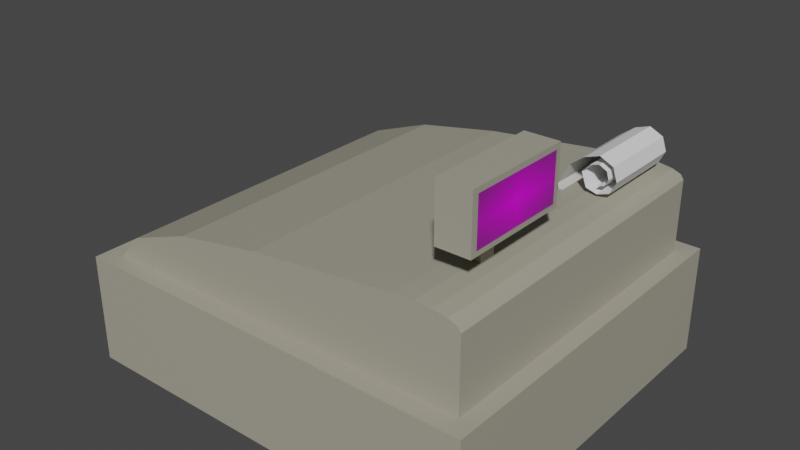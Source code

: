 # Source: cash_register_01_1.blend  (saved by Blender 3.2.14; exported with 4.5.12 LTS)
import bpy
from mathutils import Matrix  # noqa: F401  (used for matrix-valued properties, if any)

bpy.ops.wm.read_factory_settings(use_empty=True)
scene = bpy.context.scene
scene.name = 'Scene'

# ---- collections
col_collection = bpy.data.collections.new('Collection'); scene.collection.children.link(col_collection)

# ---- images (referenced by path relative to the original .blend; pixels are not part of the script)
import os
ASSET_DIR = os.environ.get("B2B_ASSET_DIR", "")  # directory of the original .blend (textures are referenced by path, not embedded)
HERE = os.path.dirname(os.path.abspath(__file__))  # packed textures are extracted next to this script under _unpacked/

def load_image(name, relpath, width, height, colorspace="sRGB"):
    """Load a texture the original file referenced (path relative to the .blend, or extracted next to this script)."""
    p = next((c for c in (os.path.join(HERE, relpath), os.path.join(ASSET_DIR, relpath)) if relpath and os.path.exists(c)), "")
    if p:
        img = bpy.data.images.load(p, check_existing=True)
        img.name = name
    else:  # same state as the original file: an image datablock whose file is absent (Cycles renders it pink)
        img = bpy.data.images.new(name, width, height)
        img.source = "FILE"
        img.filepath = "//" + (relpath or name)
    img.colorspace_settings.name = colorspace
    return img
img_screen_02_png = load_image('screen_02.png', 'screen_02.png', 1024, 1024, 'sRGB')

# ---- materials (node trees are filled in below, after node groups)
mat_material_001 = bpy.data.materials.new('Material.001')
mat_material_001.use_transparent_shadow = False
mat_screen_02 = bpy.data.materials.new('screen_02')
mat_screen_02.surface_render_method = 'BLENDED'
mat_screen_02.blend_method = 'BLEND'
mat_screen_02.use_transparent_shadow = False

# ---- node groups
ng_auto_smooth = bpy.data.node_groups.new('Auto Smooth', 'GeometryNodeTree')
_s = ng_auto_smooth.interface.new_socket(name='Geometry', in_out='OUTPUT', socket_type='NodeSocketGeometry')
_s = ng_auto_smooth.interface.new_socket(name='Geometry', in_out='INPUT', socket_type='NodeSocketGeometry')
_s = ng_auto_smooth.interface.new_socket(name='Angle', in_out='INPUT', socket_type='NodeSocketFloat')
_s.subtype = 'ANGLE'
_s.min_value = 0.0
_s.max_value = 3.142
ng_auto_smooth.is_modifier = True
_N = ng_auto_smooth.nodes; _L = ng_auto_smooth.links
n0 = _N.new('NodeGroupOutput'); n0.name = 'Group Output'; n0.location = (480, -100)
n1 = _N.new('NodeGroupInput'); n1.name = 'Group Input'; n1.location = (-420, -300)
n2 = _N.new('NodeGroupInput'); n2.name = 'Group Input.001'; n2.location = (-60, -100)
n3 = _N.new('GeometryNodeSetShadeSmooth'); n3.name = 'Set Shade Smooth'; n3.location = (120, -100)
n3.domain = 'EDGE'
n4 = _N.new('GeometryNodeSetShadeSmooth'); n4.name = 'Set Shade Smooth.001'; n4.location = (300, -100)
n5 = _N.new('GeometryNodeInputMeshEdgeAngle'); n5.name = 'Edge Angle'; n5.location = (-420, -220)
n6 = _N.new('GeometryNodeInputEdgeSmooth'); n6.name = 'Is Edge Smooth'; n6.location = (-60, -160)
n7 = _N.new('GeometryNodeInputShadeSmooth'); n7.name = 'Is Face Smooth'; n7.location = (-240, -340)
n8 = _N.new('FunctionNodeBooleanMath'); n8.name = 'Boolean Math'; n8.location = (-60, -220)
n9 = _N.new('FunctionNodeCompare'); n9.name = 'Compare'; n9.location = (-240, -180)
n9.operation = 'LESS_EQUAL'
_L.new(n5.outputs[0], n9.inputs[0])
_L.new(n4.outputs[0], n0.inputs[0])
_L.new(n1.outputs[1], n9.inputs[1])
_L.new(n9.outputs[0], n8.inputs[0])
_L.new(n7.outputs[0], n8.inputs[1])
_L.new(n2.outputs[0], n3.inputs[0])
_L.new(n6.outputs[0], n3.inputs[1])
_L.new(n3.outputs[0], n4.inputs[0])
_L.new(n8.outputs[0], n3.inputs[2])
n0.is_active_output = True

# ---- material node trees
mat_material_001.use_nodes = True; mat_material_001.node_tree.nodes.clear()
_N = mat_material_001.node_tree.nodes; _L = mat_material_001.node_tree.links
n0 = _N.new('ShaderNodeBsdfPrincipled'); n0.name = 'Principled BSDF'; n0.location = (10, 300)
n0.distribution = 'GGX'
n0.subsurface_method = 'RANDOM_WALK_SKIN'
n0.inputs[0].default_value = (0.3832, 0.3639, 0.2883, 1.0)
n0.inputs[3].default_value = 1.45
n0.inputs[27].default_value = (0.0, 0.0, 0.0, 1.0)
n0.inputs[28].default_value = 1.0
n1 = _N.new('ShaderNodeOutputMaterial'); n1.name = 'Material Output'; n1.location = (300, 300)
_L.new(n0.outputs[0], n1.inputs[0])
n1.is_active_output = True
mat_screen_02.use_nodes = True; mat_screen_02.node_tree.nodes.clear()
_N = mat_screen_02.node_tree.nodes; _L = mat_screen_02.node_tree.links
n0 = _N.new('ShaderNodeOutputMaterial'); n0.name = 'Material Output'; n0.location = (300, 300)
n1 = _N.new('ShaderNodeTexImage'); n1.name = 'Image Texture'; n1.location = (-200, 300)
n1.image = img_screen_02_png
n1.extension = 'CLIP'
n2 = _N.new('ShaderNodeBsdfPrincipled'); n2.name = 'Principled BSDF'; n2.location = (0, 300)
n2.distribution = 'GGX'
n2.subsurface_method = 'RANDOM_WALK_SKIN'
n2.inputs[3].default_value = 1.45
n2.inputs[27].default_value = (0.0, 0.0, 0.0, 1.0)
n2.inputs[28].default_value = 1.0
_L.new(n1.outputs[0], n2.inputs[0])
_L.new(n1.outputs[1], n2.inputs[4])
_L.new(n2.outputs[0], n0.inputs[0])
n0.is_active_output = True

# ---- world
world_world = bpy.data.worlds.new('World'); scene.world = world_world
world_world.use_nodes = True; world_world.node_tree.nodes.clear()
_N = world_world.node_tree.nodes; _L = world_world.node_tree.links
n0 = _N.new('ShaderNodeOutputWorld'); n0.name = 'World Output'; n0.location = (300, 300)
n1 = _N.new('ShaderNodeBackground'); n1.name = 'Background'; n1.location = (10, 300)
n1.inputs[0].default_value = (0.05088, 0.05088, 0.05088, 1.0)
_L.new(n1.outputs[0], n0.inputs[0])
n0.is_active_output = True
world_world.color = (0.05088, 0.05088, 0.05088)
world_world.use_sun_shadow = False
world_world.sun_shadow_jitter_overblur = 0.0

# ---- meshes
me_cube = bpy.data.meshes.new('Cube')
me_cube.from_pydata([(0.1946, 0.1661, 0.1), (0.1946, 0.1661, -4.105e-06), (0.1946, -0.1689, 0.1), (0.1946, -0.1689, -4.105e-06), (-0.1854, 0.1661, 0.1), (-0.1854, 0.1661, -4.105e-06), (-0.1854, -0.1689, 0.1), (-0.1854, -0.1689, -4.105e-06), (-0.1854, 0.1571, 0.005766), (-0.1854, -0.1611, 0.005766), (-0.1854, -0.1611, 0.09423), (-0.1854, 0.1579, 0.09423), (-0.1854, 0.1522, 0.009097), (-0.1854, -0.1562, 0.009615), (-0.1854, -0.1562, 0.09112), (-0.1854, 0.153, 0.09055), (-0.05621, 0.1571, 0.005766), (-0.05621, -0.1611, 0.005766), (-0.05621, -0.1611, 0.09423), (-0.05621, 0.1579, 0.09423), (-0.05621, 0.1522, 0.009097), (-0.05621, -0.1562, 0.009615), (-0.05621, -0.1562, 0.09112), (-0.05621, 0.153, 0.09055)], [], [(0, 4, 6, 2), (3, 2, 6, 7), (5, 7, 9, 8), (5, 1, 3, 7), (1, 0, 2, 3), (5, 4, 0, 1), (11, 8, 16, 19), (6, 4, 11, 10), (4, 5, 8, 11), (7, 6, 10, 9), (13, 14, 15, 12), (13, 12, 20, 21), (12, 15, 23, 20), (9, 10, 18, 17), (17, 18, 22, 21), (19, 16, 20, 23), (16, 17, 21, 20), (18, 19, 23, 22), (15, 14, 22, 23), (8, 9, 17, 16), (14, 13, 21, 22), (10, 11, 19, 18)])
_uv = me_cube.uv_layers.new(name='UVMap')
_uv.uv.foreach_set('vector', [0.625, 0.5, 0.875, 0.5, 0.875, 0.75, 0.625, 0.75, 0.375, 0.75, 0.625, 0.75, 0.625, 1.0, 0.375, 1.0, 0.125, 0.5, 0.125, 0.75, 0.125, 0.75, 0.125, 0.5, 0.125, 0.5, 0.375, 0.5, 0.375, 0.75, 0.125, 0.75, 0.375, 0.5, 0.625, 0.5, 0.625, 0.75, 0.375, 0.75, 0.375, 0.25, 0.625, 0.25, 0.625, 0.5, 0.375, 0.5, 0.625, 0.25, 0.375, 0.25, 0.375, 0.25, 0.625, 0.25, 0.875, 0.75, 0.875, 0.5, 0.875, 0.5, 0.875, 0.75, 0.625, 0.25, 0.375, 0.25, 0.375, 0.25, 0.625, 0.25, 0.375, 1.0, 0.625, 1.0, 0.625, 1.0, 0.375, 1.0, 0.375, 0.0, 0.625, 0.0, 0.625, 0.25, 0.375, 0.25, 0.375, 0.0, 0.375, 0.25, 0.375, 0.25, 0.375, 0.0, 0.375, 0.25, 0.625, 0.25, 0.625, 0.25, 0.375, 0.25, 0.375, 1.0, 0.625, 1.0, 0.625, 1.0, 0.375, 1.0, 0.375, 1.0, 0.625, 1.0, 0.625, 1.0, 0.375, 1.0, 0.625, 0.25, 0.375, 0.25, 0.375, 0.25, 0.625, 0.25, 0.125, 0.5, 0.125, 0.75, 0.125, 0.75, 0.125, 0.5, 0.875, 0.75, 0.875, 0.5, 0.875, 0.5, 0.875, 0.75, 0.625, 0.25, 0.625, 0.0, 0.625, 0.0, 0.625, 0.25, 0.125, 0.5, 0.125, 0.75, 0.125, 0.75, 0.125, 0.5, 0.625, 0.0, 0.375, 0.0, 0.375, 0.0, 0.625, 0.0, 0.875, 0.75, 0.875, 0.5, 0.875, 0.5, 0.875, 0.75])
me_cube.materials.append(mat_material_001)
me_cube.use_mirror_vertex_groups = False
me_cube.update()
me_cube_001 = bpy.data.meshes.new('Cube.001')
me_cube_001.from_pydata([(-0.1704, -0.1514, 0.1), (-0.1704, 0.1486, 0.1), (0.1796, -0.1514, 0.1), (0.1796, 0.1486, 0.1), (0.1796, -0.1514, 0.1656), (0.1229, -0.1514, 0.1736), (0.1768, -0.1514, 0.1697), (0.1688, -0.1514, 0.1728), (0.1562, -0.1514, 0.1746), (0.1404, -0.1514, 0.1749), (0.1229, 0.1486, 0.1736), (0.1796, 0.1486, 0.1656), (0.1404, 0.1486, 0.1749), (0.1562, 0.1486, 0.1746), (0.1688, 0.1486, 0.1728), (0.1768, 0.1486, 0.1697), (-0.009115, -0.1514, 0.1588), (-0.1704, -0.1514, 0.1), (-0.08976, -0.1514, 0.1443), (-0.1488, -0.1514, 0.1228), (-0.1704, 0.1486, 0.1), (-0.009115, 0.1486, 0.1588), (-0.1488, 0.1486, 0.1228), (-0.08976, 0.1486, 0.1443), (0.1229, 0.1353, 0.1736), (0.1229, 0.05505, 0.1736), (0.1164, 0.1351, 0.1727), (0.1159, 0.05505, 0.1728), (0.1261, 0.1354, 0.1739), (0.1261, 0.05505, 0.1739), (0.1318, 0.1352, 0.1038), (0.1318, 0.05495, 0.1038), (0.1254, 0.135, 0.1029), (0.1248, 0.05495, 0.103)], [], [(10, 21, 16, 5, 25, 27, 26, 24), (0, 17, 20, 1), (1, 3, 2, 0), (3, 11, 4, 2), (10, 24, 28, 29, 25, 5, 9, 12), (12, 9, 8, 13), (13, 8, 7, 14), (14, 7, 6, 15), (15, 6, 4, 11), (1, 20, 22, 23, 21, 10, 12, 13, 14, 15, 11, 3), (16, 21, 23, 18), (18, 23, 22, 19), (19, 22, 20, 17), (2, 4, 6, 7, 8, 9, 5, 16, 18, 19, 17, 0), (27, 25, 31, 33), (25, 29, 28, 24), (30, 32, 33, 31), (25, 24, 30, 31), (26, 27, 33, 32), (24, 26, 32, 30)])
_uv = me_cube_001.uv_layers.new(name='UVMap')
_uv.uv.foreach_set('vector', [0.6655, 0.5, 0.7598, 0.5, 0.7598, 0.75, 0.6655, 0.75, 0.6655, 0.5779, 0.6705, 0.5779, 0.6715, 0.5112, 0.6655, 0.511, 0.375, 0.0, 0.375, 0.0, 0.375, 0.25, 0.375, 0.25, 0.125, 0.5, 0.375, 0.5, 0.375, 0.75, 0.125, 0.75, 0.375, 0.5, 0.5799, 0.5, 0.5799, 0.75, 0.375, 0.75, 0.6655, 0.5, 0.6655, 0.511, 0.6634, 0.511, 0.6634, 0.5779, 0.6655, 0.5779, 0.6655, 0.75, 0.6539, 0.75, 0.6539, 0.5, 0.6539, 0.5, 0.6539, 0.75, 0.6451, 0.75, 0.6451, 0.5, 0.6451, 0.5, 0.6451, 0.75, 0.6026, 0.75, 0.6026, 0.5, 0.6026, 0.5, 0.6026, 0.75, 0.5928, 0.75, 0.5928, 0.5, 0.5928, 0.5, 0.5928, 0.75, 0.5799, 0.75, 0.5799, 0.5, 0.375, 0.25, 0.375, 0.25, 0.5088, 0.2654, 0.6009, 0.3076, 0.625, 0.3652, 0.625, 0.4595, 0.6226, 0.472, 0.6157, 0.4833, 0.6057, 0.4923, 0.5936, 0.498, 0.5799, 0.5, 0.375, 0.5, 0.7598, 0.75, 0.7598, 0.5, 0.875, 0.5, 0.875, 0.75, 0.625, 0.0, 0.625, 0.25, 0.5149, 0.25, 0.5149, 0.0, 0.5149, 0.0, 0.5149, 0.25, 0.375, 0.25, 0.375, 0.0, 0.375, 0.75, 0.5799, 0.75, 0.5936, 0.752, 0.6057, 0.7577, 0.6157, 0.7667, 0.6226, 0.778, 0.625, 0.7905, 0.625, 0.8848, 0.6009, 0.9424, 0.5088, 0.9846, 0.375, 1.0, 0.375, 1.0, 0.6705, 0.5779, 0.6655, 0.5779, 0.6655, 0.5779, 0.6705, 0.5779, 0.6655, 0.5779, 0.6634, 0.5779, 0.6634, 0.511, 0.6655, 0.511, 0.6655, 0.511, 0.6715, 0.5112, 0.6705, 0.5779, 0.6655, 0.5779, 0.6655, 0.5779, 0.6655, 0.511, 0.6655, 0.511, 0.6655, 0.5779, 0.6715, 0.5112, 0.6705, 0.5779, 0.6705, 0.5779, 0.6715, 0.5112, 0.6655, 0.511, 0.6715, 0.5112, 0.6715, 0.5112, 0.6655, 0.511])
me_cube_001.materials.append(mat_material_001)
me_cube_001.update()
me_cube_002 = bpy.data.meshes.new('Cube.002')
me_cube_002.from_pydata([(0.13, -0.08355, 0.1401), (0.13, -0.08355, 0.2401), (0.13, -0.06855, 0.1401), (0.13, -0.06855, 0.2401), (0.145, -0.08355, 0.1401), (0.145, -0.08355, 0.2401), (0.145, -0.06855, 0.1401), (0.145, -0.06855, 0.2401)], [], [(0, 1, 3, 2), (2, 3, 7, 6), (6, 7, 5, 4), (4, 5, 1, 0), (2, 6, 4, 0), (7, 3, 1, 5)])
_uv = me_cube_002.uv_layers.new(name='UVMap')
_uv.uv.foreach_set('vector', [0.375, 0.0, 0.625, 0.0, 0.625, 0.25, 0.375, 0.25, 0.375, 0.25, 0.625, 0.25, 0.625, 0.5, 0.375, 0.5, 0.375, 0.5, 0.625, 0.5, 0.625, 0.75, 0.375, 0.75, 0.375, 0.75, 0.625, 0.75, 0.625, 1.0, 0.375, 1.0, 0.125, 0.5, 0.375, 0.5, 0.375, 0.75, 0.125, 0.75, 0.625, 0.5, 0.875, 0.5, 0.875, 0.75, 0.625, 0.75])
me_cube_002.materials.append(mat_material_001)
me_cube_002.update()
me_cube_003 = bpy.data.meshes.new('Cube.003')
me_cube_003.from_pydata([(0.1361, -0.1248, 0.202), (0.1361, -0.1248, 0.252), (0.1361, -0.02484, 0.202), (0.1361, -0.02484, 0.252), (0.1661, -0.1248, 0.202), (0.1661, -0.1248, 0.252), (0.1661, -0.02484, 0.202), (0.1661, -0.02484, 0.252)], [], [(0, 1, 3, 2), (2, 3, 7, 6), (6, 7, 5, 4), (4, 5, 1, 0), (2, 6, 4, 0), (7, 3, 1, 5)])
_uv = me_cube_003.uv_layers.new(name='UVMap')
_uv.uv.foreach_set('vector', [0.375, 0.0, 0.625, 0.0, 0.625, 0.25, 0.375, 0.25, 0.375, 0.25, 0.625, 0.25, 0.625, 0.5, 0.375, 0.5, 0.375, 0.5, 0.625, 0.5, 0.625, 0.75, 0.375, 0.75, 0.375, 0.75, 0.625, 0.75, 0.625, 1.0, 0.375, 1.0, 0.125, 0.5, 0.375, 0.5, 0.375, 0.75, 0.125, 0.75, 0.625, 0.5, 0.875, 0.5, 0.875, 0.75, 0.625, 0.75])
me_cube_003.materials.append(mat_material_001)
me_cube_003.update()
me_mesh = bpy.data.meshes.new('Mesh')
me_mesh.from_pydata([(0.1526, 0.1333, 0.1854), (0.1583, 0.1333, 0.1868), (0.1615, 0.1333, 0.1925), (0.1596, 0.1333, 0.1994), (0.1526, 0.1333, 0.2031), (0.1445, 0.1333, 0.2006), (0.1376, 0.1342, 0.193), (0.1424, 0.1337, 0.181), (0.1526, 0.1333, 0.1783), (0.1633, 0.1333, 0.1818), (0.1686, 0.1333, 0.1925), (0.1646, 0.1333, 0.2044), (0.1526, 0.1333, 0.2102), (0.1395, 0.1333, 0.2057), (0.1273, 0.1333, 0.1966), (0.1176, 0.1338, 0.1774), (0.1191, 0.1337, 0.1677), (0.1526, 0.05592, 0.1854), (0.1583, 0.05592, 0.1868), (0.1615, 0.05592, 0.1925), (0.1596, 0.05592, 0.1994), (0.1526, 0.05592, 0.2031), (0.1445, 0.05592, 0.2006), (0.1376, 0.05682, 0.193), (0.1424, 0.05627, 0.181), (0.1526, 0.05592, 0.1783), (0.1633, 0.05592, 0.1818), (0.1686, 0.05592, 0.1925), (0.1646, 0.05592, 0.2044), (0.1526, 0.05592, 0.2102), (0.1395, 0.05592, 0.2057), (0.1273, 0.05592, 0.1966), (0.1176, 0.05634, 0.1774), (0.1191, 0.05624, 0.1677)], [], [(9, 10, 27, 26), (2, 3, 20, 19), (10, 11, 28, 27), (3, 4, 21, 20), (11, 12, 29, 28), (4, 5, 22, 21), (12, 13, 30, 29), (5, 6, 23, 22), (13, 14, 31, 30), (6, 7, 24, 23), (14, 15, 32, 31), (7, 8, 25, 24), (0, 1, 18, 17), (15, 16, 33, 32), (8, 9, 26, 25), (1, 2, 19, 18)])
me_mesh.update()
me_screen_02 = bpy.data.meshes.new('screen_02')
me_screen_02.from_pydata([(0.1663, -0.1192, 0.2064), (0.1663, -0.02951, 0.2064), (0.1663, -0.1192, 0.2475), (0.1663, -0.02951, 0.2475)], [], [(0, 2, 3, 1)])
_uv = me_screen_02.uv_layers.new(name='UVMap')
_uv.uv.foreach_set('vector', [0.0, 0.0, 0.0, 1.0, 1.0, 1.0, 1.0, 0.0])
me_screen_02.materials.append(mat_screen_02)
me_screen_02.update()

# ---- objects
ob_cube = bpy.data.objects.new('Cube', me_cube)
ob_cube_001 = bpy.data.objects.new('Cube.001', me_cube_001)
ob_cube_002 = bpy.data.objects.new('Cube.002', me_cube_002)
ob_cube_003 = bpy.data.objects.new('Cube.003', me_cube_003)
ob_mesh = bpy.data.objects.new('Mesh', me_mesh)
ob_screen_02 = bpy.data.objects.new('screen_02', me_screen_02)

# ---- transforms, parenting, visibility, modifiers, constraints
ob_cube.location = (-0.004602, 0.001435, 4.105e-06)
ob_cube.lock_rotations_4d = False
ob_cube.empty_display_type = 'ARROWS'
ob_cube.lineart.crease_threshold = 0.0
ob_cube_001.location = (-0.004602, 0.001435, 4.105e-06)
ob_cube_002.location = (-0.004602, 0.001435, 4.105e-06)
ob_cube_003.location = (-0.004602, 0.001435, 4.105e-06)
ob_mesh.location = (-0.004602, 0.001435, 4.105e-06)
_m = ob_mesh.modifiers.new('Auto Smooth', 'NODES')
_m.node_group = ng_auto_smooth
_gi = [s.identifier for s in ng_auto_smooth.interface.items_tree if s.item_type == 'SOCKET' and s.in_out == 'INPUT']
_m[_gi[1]] = 3.142  # Angle
ob_screen_02.location = (-0.004602, 0.001435, 4.105e-06)

# ---- collection membership
col_collection.objects.link(ob_cube)
col_collection.objects.link(ob_cube_001)
col_collection.objects.link(ob_cube_002)
col_collection.objects.link(ob_cube_003)
col_collection.objects.link(ob_mesh)
col_collection.objects.link(ob_screen_02)

# ---- scene / render settings (as saved in the file)
scene.frame_start = 1; scene.frame_end = 250; scene.frame_set(1)
scene.render.engine = 'BLENDER_EEVEE_NEXT'
scene.cycles.sampling_pattern = 'TABULATED_SOBOL'
scene.cycles.use_light_tree = False
scene.view_settings.view_transform = 'Filmic'
bpy.context.view_layer.update()

# ---- added for rendering (the .blend has no active camera and no usable light): camera, sun
cam_auto = bpy.data.cameras.new('AutoCamera')
cam_auto.lens = 50.0
cam_auto.sensor_width = 36.0
cam_auto.clip_end = 1000.0
ob_auto_camera = bpy.data.objects.new('AutoCamera', cam_auto)
scene.collection.objects.link(ob_auto_camera)
ob_auto_camera.location = (0.523477, -0.628172, 0.544764)
ob_auto_camera.rotation_euler = (1.09748, -7.21219e-08, 0.694738)
scene.camera = ob_auto_camera
light_auto_sun = bpy.data.lights.new('AutoSun', 'SUN')
light_auto_sun.energy = 3.0
light_auto_sun.angle = 0.0523599
ob_auto_sun = bpy.data.objects.new('AutoSun', light_auto_sun)
scene.collection.objects.link(ob_auto_sun)
ob_auto_sun.rotation_euler = (0.872665, 0.174533, 0.523599)
bpy.context.view_layer.update()

